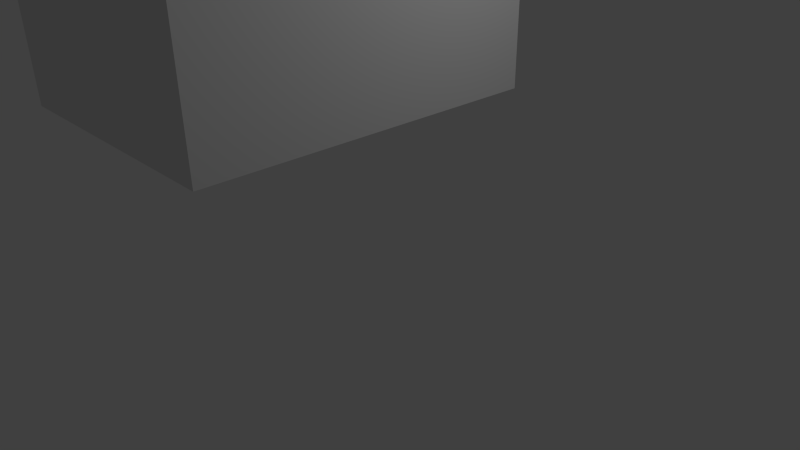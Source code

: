 # Source: rtps_hose_mac.blend  (saved by Blender 2.55.1; exported with 4.5.12 LTS)
import bpy
from mathutils import Matrix  # noqa: F401  (used for matrix-valued properties, if any)

bpy.ops.wm.read_factory_settings(use_empty=True)
scene = bpy.context.scene
scene.name = 'Scene'

# ---- collections
col_collection_1 = bpy.data.collections.new('Collection 1'); scene.collection.children.link(col_collection_1)

# ---- materials (node trees are filled in below, after node groups)
mat_material = bpy.data.materials.new('Material')
mat_material.alpha_threshold = 0.0
mat_material.use_transparent_shadow = False
mat_material.roughness = 0.5
mat_material.line_color = (0.0, 0.0, 0.0, 1.0)

# ---- material node trees

# ---- world
world_world = bpy.data.worlds.new('World'); scene.world = world_world
world_world.color = (0.05088, 0.05088, 0.05088)
world_world.use_sun_shadow = False
world_world.sun_shadow_jitter_overblur = 0.0
world_world.cycles.sampling_method = 'MANUAL'
world_world.cycles.sample_map_resolution = 256

# ---- cameras
cam_camera = bpy.data.cameras.new('Camera')
cam_camera.clip_end = 100.0
cam_camera.lens = 35.0
cam_camera.ortho_scale = 7.314
cam_camera.dof.focus_distance = 0.0
cam_camera.dof.aperture_fstop = 128.0

# ---- lights
light_lamp = bpy.data.lights.new('Lamp', 'POINT')
light_lamp.transmission_factor = 0.0
light_lamp.cutoff_distance = 30.0
light_lamp.energy = 100.0
light_lamp.shadow_buffer_clip_start = 1.001
light_lamp.shadow_soft_size = 1.0
light_lamp.shadow_maximum_resolution = 0.006
light_lamp.use_absolute_resolution = True
light_lamp.cycles.use_multiple_importance_sampling = False

# ---- meshes
me_cube_003 = bpy.data.meshes.new('Cube.003')
me_cube_003.from_pydata([(1.0, 1.0, -1.0), (1.0, -1.0, -1.0), (-1.0, -1.0, -1.0), (-1.0, 1.0, -1.0), (1.0, 1.0, 1.0), (1.0, -1.0, 1.0), (-1.0, -1.0, 1.0), (-1.0, 1.0, 1.0)], [], [(0, 1, 2, 3), (4, 7, 6, 5), (0, 4, 5, 1), (1, 5, 6, 2), (2, 6, 7, 3), (4, 0, 3, 7)])
me_cube_003.use_remesh_preserve_volume = False
me_cube_003.use_remesh_preserve_attributes = False
me_cube_003.use_mirror_vertex_groups = False
me_cube_003.update()
me_cube = bpy.data.meshes.new('Cube')
me_cube.from_pydata([(1.0, 1.0, -1.0), (1.0, -1.0, -1.0), (-1.0, -1.0, -1.0), (-1.0, 1.0, -1.0), (1.0, 1.0, 1.0), (1.0, -1.0, 1.0), (-1.0, -1.0, 1.0), (-1.0, 1.0, 1.0)], [], [(0, 1, 2, 3), (4, 7, 6, 5), (0, 4, 5, 1), (1, 5, 6, 2), (2, 6, 7, 3), (4, 0, 3, 7)])
me_cube.materials.append(mat_material)
me_cube.use_remesh_preserve_volume = False
me_cube.use_remesh_preserve_attributes = False
me_cube.use_mirror_vertex_groups = False
me_cube.update()

# ---- objects
ob_cube_003 = bpy.data.objects.new('Cube.003', me_cube_003)
ob_cube = bpy.data.objects.new('Cube', me_cube)
ob_lamp = bpy.data.objects.new('Lamp', light_lamp)
ob_camera = bpy.data.objects.new('Camera', cam_camera)

# ---- transforms, parenting, visibility, modifiers, constraints
ob_cube_003.location = (-1.832, -0.9835, 4.6)
ob_cube_003.scale = (0.3226, 0.3226, 0.4842)
ob_cube_003.empty_display_type = 'ARROWS'
ob_cube_003.lineart.crease_threshold = 0.0
ob_cube.location = (-0.7784, -0.6934, 2.955)
ob_cube.scale = (1.963, 2.506, 2.572)
ob_cube.lock_rotations_4d = False
ob_cube.empty_display_type = 'ARROWS'
ob_cube.lineart.crease_threshold = 0.0
ob_lamp.location = (4.358, 0.9854, 4.071)
ob_lamp.rotation_euler = (0.6503, 0.05522, 1.866)
ob_lamp.lock_rotations_4d = False
ob_lamp.empty_display_type = 'ARROWS'
ob_lamp.color = (0.0, 0.0, 0.0, 0.0)
ob_lamp.lineart.crease_threshold = 0.0
ob_camera.location = (7.763, -6.528, 3.51)
ob_camera.rotation_euler = (1.109, 0.01082, 0.8149)
ob_camera.lock_rotations_4d = False
ob_camera.empty_display_type = 'ARROWS'
ob_camera.color = (0.0, 0.0, 0.0, 0.0)
ob_camera.display_type = 'WIRE'
ob_camera.lineart.crease_threshold = 0.0

# ---- collection membership
col_collection_1.objects.link(ob_cube_003)
col_collection_1.objects.link(ob_cube)
col_collection_1.objects.link(ob_lamp)
col_collection_1.objects.link(ob_camera)

# ---- scene / render settings (as saved in the file)
scene.camera = ob_camera
scene.frame_start = 1; scene.frame_end = 250; scene.frame_set(1)
scene.render.engine = 'BLENDER_EEVEE_NEXT'
scene.render.image_settings.color_mode = 'RGB'
scene.render.image_settings.compression = 90
scene.render.resolution_percentage = 50
scene.render.dither_intensity = 0.0
scene.render.bake_margin = 2
scene.render.bake_bias = 0.0
scene.cycles.use_denoising = False
scene.cycles.samples = 10
scene.cycles.sampling_pattern = 'TABULATED_SOBOL'
scene.cycles.light_sampling_threshold = 0.0
scene.cycles.use_adaptive_sampling = False
scene.cycles.use_light_tree = False
scene.cycles.blur_glossy = 0.0
scene.cycles.volume_bounces = 1
scene.cycles.pixel_filter_type = 'GAUSSIAN'
scene.cycles.sample_clamp_indirect = 0.0
scene.view_settings.view_transform = 'Standard'
bpy.context.view_layer.update()
